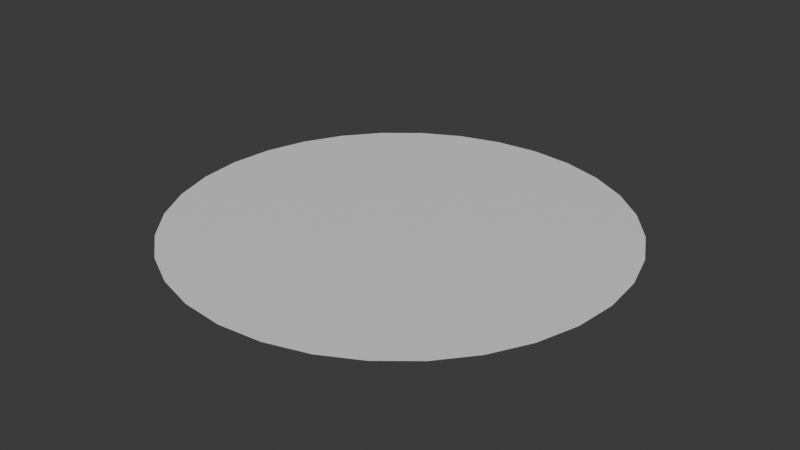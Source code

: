 # Source: setka1_2_.blend  (saved by Blender 4.1.24; exported with 4.5.12 LTS)
import bpy
from mathutils import Matrix  # noqa: F401  (used for matrix-valued properties, if any)

bpy.ops.wm.read_factory_settings(use_empty=True)
scene = bpy.context.scene
scene.name = 'Scene'

# ---- collections
col_collection = bpy.data.collections.new('Collection'); scene.collection.children.link(col_collection)

# ---- materials (node trees are filled in below, after node groups)
mat_setka_g = bpy.data.materials.new('setka_g')
mat_setka_g.use_transparent_shadow = False

# ---- material node trees
mat_setka_g.use_nodes = True; mat_setka_g.node_tree.nodes.clear()
_N = mat_setka_g.node_tree.nodes; _L = mat_setka_g.node_tree.links
n0 = _N.new('ShaderNodeBsdfPrincipled'); n0.name = 'Principled BSDF'; n0.location = (10, 300)
n1 = _N.new('ShaderNodeOutputMaterial'); n1.name = 'Material Output'; n1.location = (300, 300)
_L.new(n0.outputs[0], n1.inputs[0])
n1.is_active_output = True

# ---- world
world_world = bpy.data.worlds.new('World'); scene.world = world_world
world_world.use_nodes = True; world_world.node_tree.nodes.clear()
_N = world_world.node_tree.nodes; _L = world_world.node_tree.links
n0 = _N.new('ShaderNodeOutputWorld'); n0.name = 'World Output'; n0.location = (300, 300)
n1 = _N.new('ShaderNodeBackground'); n1.name = 'Background'; n1.location = (10, 300)
n1.inputs[0].default_value = (0.05088, 0.05088, 0.05088, 1.0)
_L.new(n1.outputs[0], n0.inputs[0])
n0.is_active_output = True
world_world.color = (0.05088, 0.05088, 0.05088)
world_world.use_sun_shadow = False
world_world.sun_shadow_jitter_overblur = 0.0

# ---- meshes
me_cylinder = bpy.data.meshes.new('Cylinder')
me_cylinder.from_pydata([(8.297e-09, 0.3147, 0.0), (0.06139, 0.3086, 0.0), (0.1204, 0.2907, 0.0), (0.1748, 0.2617, 0.0), (0.2225, 0.2225, 0.0), (0.2617, 0.1748, 0.0), (0.2907, 0.1204, 0.0), (0.3086, 0.06139, 0.0), (0.3147, 1.021e-08, 0.0), (0.3086, -0.06139, 0.0), (0.2907, -0.1204, 0.0), (0.2617, -0.1748, 0.0), (0.2225, -0.2225, 0.0), (0.1748, -0.2617, 0.0), (0.1204, -0.2907, 0.0), (0.06139, -0.3086, 0.0), (8.297e-09, -0.3147, 0.0), (-0.06139, -0.3086, 0.0), (-0.1204, -0.2907, 0.0), (-0.1748, -0.2617, 0.0), (-0.2225, -0.2225, 0.0), (-0.2617, -0.1748, 0.0), (-0.2907, -0.1204, 0.0), (-0.3086, -0.06139, 0.0), (-0.3147, 1.021e-08, 0.0), (-0.3086, 0.06139, 0.0), (-0.2907, 0.1204, 0.0), (-0.2617, 0.1748, 0.0), (-0.2225, 0.2225, 0.0), (-0.1748, 0.2617, 0.0), (-0.1204, 0.2907, 0.0), (-0.06139, 0.3086, 0.0)], [], [(1, 0, 31, 30, 29, 28, 27, 26, 25, 24, 23, 22, 21, 20, 19, 18, 17, 16, 15, 14, 13, 12, 11, 10, 9, 8, 7, 6, 5, 4, 3, 2)])
_uv = me_cylinder.uv_layers.new(name='UVMap')
_uv.uv.foreach_set('vector', [0.6458, 0.01931, 0.7368, 0.05699, 0.8187, 0.1117, 0.8883, 0.1813, 0.943, 0.2632, 0.9807, 0.3542, 0.9999, 0.4508, 0.9999, 0.5492, 0.9807, 0.6458, 0.943, 0.7368, 0.8883, 0.8187, 0.8187, 0.8883, 0.7368, 0.943, 0.6458, 0.9807, 0.5492, 0.9999, 0.4508, 0.9999, 0.3542, 0.9807, 0.2632, 0.943, 0.1813, 0.8883, 0.1117, 0.8187, 0.05699, 0.7368, 0.01931, 0.6458, 0.0001, 0.5492, 0.0001, 0.4508, 0.01931, 0.3542, 0.05699, 0.2632, 0.1117, 0.1813, 0.1813, 0.1117, 0.2632, 0.05699, 0.3542, 0.01931, 0.4508, 9.999e-05, 0.5492, 9.994e-05])
me_cylinder.materials.append(mat_setka_g)
me_cylinder.update()

# ---- objects
ob_cylinder = bpy.data.objects.new('Cylinder', me_cylinder)

# ---- transforms, parenting, visibility, modifiers, constraints
ob_cylinder.location = (0.0, 0.0, 0.0)

# ---- collection membership
col_collection.objects.link(ob_cylinder)

# ---- scene / render settings (as saved in the file)
scene.frame_start = 1; scene.frame_end = 250; scene.frame_set(1)
scene.render.engine = 'BLENDER_EEVEE_NEXT'
scene.cycles.sampling_pattern = 'TABULATED_SOBOL'
scene.eevee.ray_tracing_options.trace_max_roughness = 0.0
bpy.context.view_layer.update()

# ---- added for rendering (the .blend has no active camera and no usable light): camera, sun
cam_auto = bpy.data.cameras.new('AutoCamera')
cam_auto.lens = 50.0
cam_auto.sensor_width = 36.0
cam_auto.clip_end = 1000.0
ob_auto_camera = bpy.data.objects.new('AutoCamera', cam_auto)
scene.collection.objects.link(ob_auto_camera)
ob_auto_camera.location = (0.823539, -0.988247, 0.658831)
ob_auto_camera.rotation_euler = (1.09748, -7.21219e-08, 0.694738)
scene.camera = ob_auto_camera
light_auto_sun = bpy.data.lights.new('AutoSun', 'SUN')
light_auto_sun.energy = 3.0
light_auto_sun.angle = 0.0523599
ob_auto_sun = bpy.data.objects.new('AutoSun', light_auto_sun)
scene.collection.objects.link(ob_auto_sun)
ob_auto_sun.rotation_euler = (0.872665, 0.174533, 0.523599)
bpy.context.view_layer.update()
